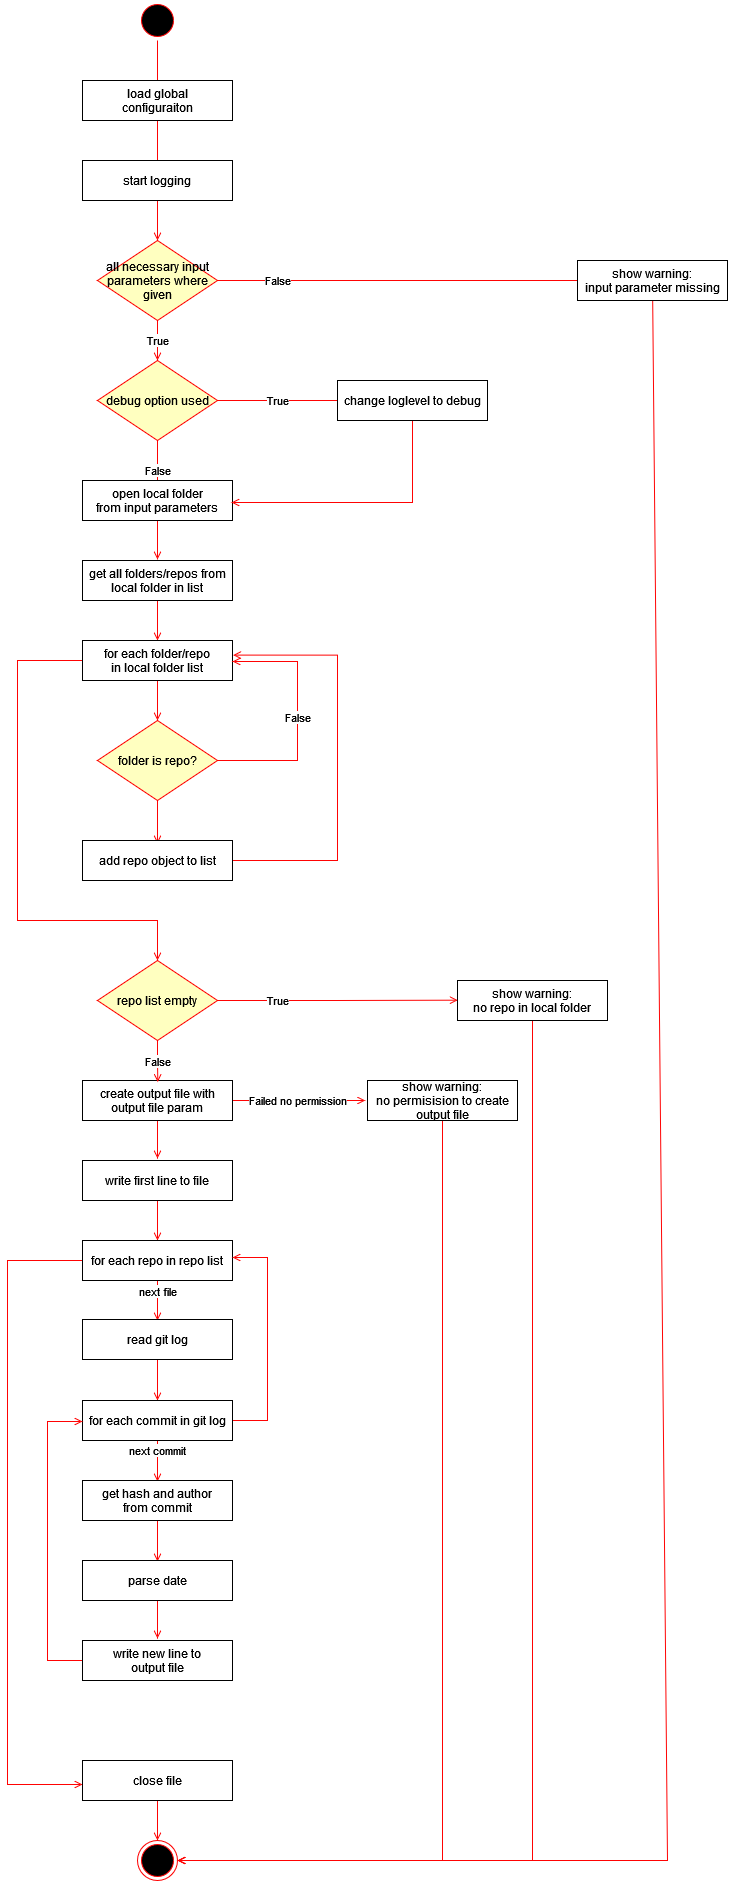

The diagram above was exported from draw.io. Its source (the exported page's mxGraphModel, read from the mxfile embedded in the PNG):
<mxGraphModel dx="806" dy="590" grid="1" gridSize="10" guides="1" tooltips="1" connect="1" arrows="1" fold="1" page="1" pageScale="1" pageWidth="1169" pageHeight="826" background="none" math="0" shadow="0">
  <root>
    <mxCell id="0" />
    <mxCell id="1" parent="0" />
    <mxCell id="bXc3dz7GIrtK3QwX3OWe-46" style="edgeStyle=orthogonalEdgeStyle;rounded=0;orthogonalLoop=1;jettySize=auto;html=1;endArrow=open;endFill=0;strokeColor=#FF0303;" edge="1" parent="1" source="bXc3dz7GIrtK3QwX3OWe-41" target="bXc3dz7GIrtK3QwX3OWe-42">
      <mxGeometry relative="1" as="geometry" />
    </mxCell>
    <mxCell id="bXc3dz7GIrtK3QwX3OWe-41" value="" style="ellipse;shape=startState;fillColor=#000000;strokeColor=#ff0000;" vertex="1" parent="1">
      <mxGeometry x="400" y="40" width="40" height="40" as="geometry" />
    </mxCell>
    <mxCell id="bXc3dz7GIrtK3QwX3OWe-47" style="edgeStyle=orthogonalEdgeStyle;rounded=0;orthogonalLoop=1;jettySize=auto;html=1;endArrow=open;endFill=0;strokeColor=#FF0303;" edge="1" parent="1" source="bXc3dz7GIrtK3QwX3OWe-42" target="bXc3dz7GIrtK3QwX3OWe-45">
      <mxGeometry relative="1" as="geometry" />
    </mxCell>
    <mxCell id="bXc3dz7GIrtK3QwX3OWe-42" value="load global &#10;configuraiton" style="" vertex="1" parent="1">
      <mxGeometry x="345" y="120" width="150" height="40" as="geometry" />
    </mxCell>
    <mxCell id="bXc3dz7GIrtK3QwX3OWe-50" value="False" style="edgeStyle=orthogonalEdgeStyle;rounded=0;orthogonalLoop=1;jettySize=auto;html=1;entryX=0;entryY=0.5;entryDx=0;entryDy=0;endArrow=open;endFill=0;strokeColor=#FF0303;" edge="1" parent="1" source="21" target="bXc3dz7GIrtK3QwX3OWe-49">
      <mxGeometry x="-0.7241" relative="1" as="geometry">
        <mxPoint as="offset" />
      </mxGeometry>
    </mxCell>
    <mxCell id="bXc3dz7GIrtK3QwX3OWe-52" value="True" style="edgeStyle=orthogonalEdgeStyle;rounded=0;orthogonalLoop=1;jettySize=auto;html=1;entryX=0.5;entryY=0;entryDx=0;entryDy=0;endArrow=open;endFill=0;strokeColor=#FF0303;" edge="1" parent="1" source="21" target="bXc3dz7GIrtK3QwX3OWe-53">
      <mxGeometry relative="1" as="geometry">
        <mxPoint x="420" y="400" as="targetPoint" />
      </mxGeometry>
    </mxCell>
    <mxCell id="21" value="all necessary input&#10;parameters where&#10;given" style="rhombus;fillColor=#ffffc0;strokeColor=#ff0000;" parent="1" vertex="1">
      <mxGeometry x="360" y="280" width="120" height="80" as="geometry" />
    </mxCell>
    <mxCell id="bXc3dz7GIrtK3QwX3OWe-48" style="edgeStyle=orthogonalEdgeStyle;rounded=0;orthogonalLoop=1;jettySize=auto;html=1;endArrow=open;endFill=0;strokeColor=#FF0303;" edge="1" parent="1" source="bXc3dz7GIrtK3QwX3OWe-45" target="21">
      <mxGeometry relative="1" as="geometry" />
    </mxCell>
    <mxCell id="bXc3dz7GIrtK3QwX3OWe-45" value="start logging" style="" vertex="1" parent="1">
      <mxGeometry x="345" y="200" width="150" height="40" as="geometry" />
    </mxCell>
    <mxCell id="bXc3dz7GIrtK3QwX3OWe-95" style="edgeStyle=orthogonalEdgeStyle;rounded=0;orthogonalLoop=1;jettySize=auto;html=1;entryX=1;entryY=0.5;entryDx=0;entryDy=0;endArrow=open;endFill=0;strokeColor=#FF0303;" edge="1" parent="1" source="bXc3dz7GIrtK3QwX3OWe-49" target="bXc3dz7GIrtK3QwX3OWe-92">
      <mxGeometry relative="1" as="geometry">
        <Array as="points">
          <mxPoint x="930" y="1900" />
        </Array>
      </mxGeometry>
    </mxCell>
    <mxCell id="bXc3dz7GIrtK3QwX3OWe-49" value="show warning:&#10;input parameter missing" style="" vertex="1" parent="1">
      <mxGeometry x="840" y="300" width="150" height="40" as="geometry" />
    </mxCell>
    <mxCell id="bXc3dz7GIrtK3QwX3OWe-55" value="False" style="edgeStyle=orthogonalEdgeStyle;rounded=0;orthogonalLoop=1;jettySize=auto;html=1;entryX=0.5;entryY=0;entryDx=0;entryDy=0;endArrow=open;endFill=0;strokeColor=#FF0303;" edge="1" parent="1" source="bXc3dz7GIrtK3QwX3OWe-53" target="bXc3dz7GIrtK3QwX3OWe-54">
      <mxGeometry relative="1" as="geometry" />
    </mxCell>
    <mxCell id="bXc3dz7GIrtK3QwX3OWe-57" value="True" style="edgeStyle=orthogonalEdgeStyle;rounded=0;orthogonalLoop=1;jettySize=auto;html=1;entryX=0;entryY=0.5;entryDx=0;entryDy=0;endArrow=open;endFill=0;strokeColor=#FF0303;" edge="1" parent="1" source="bXc3dz7GIrtK3QwX3OWe-53" target="bXc3dz7GIrtK3QwX3OWe-56">
      <mxGeometry x="-0.3846" relative="1" as="geometry">
        <mxPoint as="offset" />
      </mxGeometry>
    </mxCell>
    <mxCell id="bXc3dz7GIrtK3QwX3OWe-53" value="debug option used" style="rhombus;fillColor=#ffffc0;strokeColor=#ff0000;" vertex="1" parent="1">
      <mxGeometry x="360" y="400" width="120" height="80" as="geometry" />
    </mxCell>
    <mxCell id="bXc3dz7GIrtK3QwX3OWe-60" style="edgeStyle=orthogonalEdgeStyle;rounded=0;orthogonalLoop=1;jettySize=auto;html=1;entryX=0.5;entryY=-0.025;entryDx=0;entryDy=0;endArrow=open;endFill=0;strokeColor=#FF0303;entryPerimeter=0;" edge="1" parent="1" source="bXc3dz7GIrtK3QwX3OWe-54" target="bXc3dz7GIrtK3QwX3OWe-62">
      <mxGeometry relative="1" as="geometry">
        <mxPoint x="420" y="600" as="targetPoint" />
      </mxGeometry>
    </mxCell>
    <mxCell id="bXc3dz7GIrtK3QwX3OWe-54" value="open local folder&#10;from input parameters" style="" vertex="1" parent="1">
      <mxGeometry x="345" y="520" width="150" height="40" as="geometry" />
    </mxCell>
    <mxCell id="bXc3dz7GIrtK3QwX3OWe-58" style="edgeStyle=orthogonalEdgeStyle;rounded=0;orthogonalLoop=1;jettySize=auto;html=1;entryX=0.993;entryY=0.55;entryDx=0;entryDy=0;entryPerimeter=0;endArrow=open;endFill=0;strokeColor=#FF0303;" edge="1" parent="1" source="bXc3dz7GIrtK3QwX3OWe-56" target="bXc3dz7GIrtK3QwX3OWe-54">
      <mxGeometry relative="1" as="geometry">
        <Array as="points">
          <mxPoint x="675" y="542" />
        </Array>
      </mxGeometry>
    </mxCell>
    <mxCell id="bXc3dz7GIrtK3QwX3OWe-56" value="change loglevel to debug" style="" vertex="1" parent="1">
      <mxGeometry x="600" y="420" width="150" height="40" as="geometry" />
    </mxCell>
    <mxCell id="bXc3dz7GIrtK3QwX3OWe-64" style="edgeStyle=orthogonalEdgeStyle;rounded=0;orthogonalLoop=1;jettySize=auto;html=1;entryX=0.5;entryY=0;entryDx=0;entryDy=0;entryPerimeter=0;endArrow=open;endFill=0;strokeColor=#FF0303;" edge="1" parent="1" source="bXc3dz7GIrtK3QwX3OWe-62" target="bXc3dz7GIrtK3QwX3OWe-63">
      <mxGeometry relative="1" as="geometry" />
    </mxCell>
    <mxCell id="bXc3dz7GIrtK3QwX3OWe-62" value="get all folders/repos from &#10;local folder in list" style="" vertex="1" parent="1">
      <mxGeometry x="345" y="600" width="150" height="40" as="geometry" />
    </mxCell>
    <mxCell id="bXc3dz7GIrtK3QwX3OWe-67" style="edgeStyle=orthogonalEdgeStyle;rounded=0;orthogonalLoop=1;jettySize=auto;html=1;entryX=0.5;entryY=0;entryDx=0;entryDy=0;endArrow=open;endFill=0;strokeColor=#FF0303;" edge="1" parent="1" source="bXc3dz7GIrtK3QwX3OWe-63" target="bXc3dz7GIrtK3QwX3OWe-66">
      <mxGeometry relative="1" as="geometry" />
    </mxCell>
    <mxCell id="bXc3dz7GIrtK3QwX3OWe-98" style="edgeStyle=orthogonalEdgeStyle;rounded=0;orthogonalLoop=1;jettySize=auto;html=1;entryX=0.5;entryY=0;entryDx=0;entryDy=0;endArrow=open;endFill=0;strokeColor=#FF0303;" edge="1" parent="1" source="bXc3dz7GIrtK3QwX3OWe-63" target="bXc3dz7GIrtK3QwX3OWe-96">
      <mxGeometry relative="1" as="geometry">
        <Array as="points">
          <mxPoint x="280" y="700" />
          <mxPoint x="280" y="960" />
          <mxPoint x="420" y="960" />
        </Array>
      </mxGeometry>
    </mxCell>
    <mxCell id="bXc3dz7GIrtK3QwX3OWe-63" value="for each folder/repo &#10;in local folder list " style="" vertex="1" parent="1">
      <mxGeometry x="345" y="680" width="150" height="40" as="geometry" />
    </mxCell>
    <mxCell id="bXc3dz7GIrtK3QwX3OWe-68" value="False" style="edgeStyle=orthogonalEdgeStyle;rounded=0;orthogonalLoop=1;jettySize=auto;html=1;entryX=1;entryY=0.525;entryDx=0;entryDy=0;entryPerimeter=0;endArrow=open;endFill=0;strokeColor=#FF0303;" edge="1" parent="1" source="bXc3dz7GIrtK3QwX3OWe-66" target="bXc3dz7GIrtK3QwX3OWe-63">
      <mxGeometry relative="1" as="geometry">
        <Array as="points">
          <mxPoint x="560" y="800" />
          <mxPoint x="560" y="701" />
        </Array>
      </mxGeometry>
    </mxCell>
    <mxCell id="bXc3dz7GIrtK3QwX3OWe-70" style="edgeStyle=orthogonalEdgeStyle;rounded=0;orthogonalLoop=1;jettySize=auto;html=1;entryX=0.5;entryY=0.075;entryDx=0;entryDy=0;entryPerimeter=0;endArrow=open;endFill=0;strokeColor=#FF0303;" edge="1" parent="1" source="bXc3dz7GIrtK3QwX3OWe-66" target="bXc3dz7GIrtK3QwX3OWe-69">
      <mxGeometry relative="1" as="geometry" />
    </mxCell>
    <mxCell id="bXc3dz7GIrtK3QwX3OWe-66" value="folder is repo?" style="rhombus;fillColor=#ffffc0;strokeColor=#ff0000;" vertex="1" parent="1">
      <mxGeometry x="360" y="760" width="120" height="80" as="geometry" />
    </mxCell>
    <mxCell id="bXc3dz7GIrtK3QwX3OWe-109" style="edgeStyle=orthogonalEdgeStyle;rounded=0;orthogonalLoop=1;jettySize=auto;html=1;endArrow=open;endFill=0;strokeColor=#FF0303;entryX=1.004;entryY=0.365;entryDx=0;entryDy=0;entryPerimeter=0;" edge="1" parent="1" source="bXc3dz7GIrtK3QwX3OWe-69" target="bXc3dz7GIrtK3QwX3OWe-63">
      <mxGeometry relative="1" as="geometry">
        <mxPoint x="649.9999999999998" y="750" as="targetPoint" />
        <Array as="points">
          <mxPoint x="600" y="900" />
          <mxPoint x="600" y="695" />
        </Array>
      </mxGeometry>
    </mxCell>
    <mxCell id="bXc3dz7GIrtK3QwX3OWe-69" value="add repo object to list" style="" vertex="1" parent="1">
      <mxGeometry x="345" y="880" width="150" height="40" as="geometry" />
    </mxCell>
    <mxCell id="bXc3dz7GIrtK3QwX3OWe-74" style="edgeStyle=orthogonalEdgeStyle;rounded=0;orthogonalLoop=1;jettySize=auto;html=1;entryX=0.5;entryY=-0.05;entryDx=0;entryDy=0;entryPerimeter=0;endArrow=open;endFill=0;strokeColor=#FF0303;" edge="1" parent="1" source="bXc3dz7GIrtK3QwX3OWe-71" target="bXc3dz7GIrtK3QwX3OWe-73">
      <mxGeometry relative="1" as="geometry" />
    </mxCell>
    <mxCell id="bXc3dz7GIrtK3QwX3OWe-107" value="Failed no permission" style="edgeStyle=orthogonalEdgeStyle;rounded=0;orthogonalLoop=1;jettySize=auto;html=1;entryX=-0.015;entryY=0.5;entryDx=0;entryDy=0;entryPerimeter=0;endArrow=open;endFill=0;strokeColor=#FF0303;" edge="1" parent="1" source="bXc3dz7GIrtK3QwX3OWe-71" target="bXc3dz7GIrtK3QwX3OWe-106">
      <mxGeometry x="0.3478" relative="1" as="geometry">
        <mxPoint as="offset" />
      </mxGeometry>
    </mxCell>
    <mxCell id="bXc3dz7GIrtK3QwX3OWe-71" value="create output file with&#10;output file param" style="" vertex="1" parent="1">
      <mxGeometry x="345" y="1120" width="150" height="40" as="geometry" />
    </mxCell>
    <mxCell id="bXc3dz7GIrtK3QwX3OWe-76" style="edgeStyle=orthogonalEdgeStyle;rounded=0;orthogonalLoop=1;jettySize=auto;html=1;entryX=0.5;entryY=0;entryDx=0;entryDy=0;entryPerimeter=0;endArrow=open;endFill=0;strokeColor=#FF0303;" edge="1" parent="1" source="bXc3dz7GIrtK3QwX3OWe-73" target="bXc3dz7GIrtK3QwX3OWe-75">
      <mxGeometry relative="1" as="geometry" />
    </mxCell>
    <mxCell id="bXc3dz7GIrtK3QwX3OWe-73" value="write first line to file" style="" vertex="1" parent="1">
      <mxGeometry x="345" y="1200" width="150" height="40" as="geometry" />
    </mxCell>
    <mxCell id="bXc3dz7GIrtK3QwX3OWe-83" value="next file" style="edgeStyle=orthogonalEdgeStyle;rounded=0;orthogonalLoop=1;jettySize=auto;html=1;entryX=0.5;entryY=0.025;entryDx=0;entryDy=0;entryPerimeter=0;endArrow=open;endFill=0;strokeColor=#FF0303;" edge="1" parent="1" source="bXc3dz7GIrtK3QwX3OWe-75" target="bXc3dz7GIrtK3QwX3OWe-77">
      <mxGeometry relative="1" as="geometry" />
    </mxCell>
    <mxCell id="bXc3dz7GIrtK3QwX3OWe-90" style="edgeStyle=orthogonalEdgeStyle;rounded=0;orthogonalLoop=1;jettySize=auto;html=1;endArrow=open;endFill=0;strokeColor=#FF0303;entryX=0;entryY=0.6;entryDx=0;entryDy=0;entryPerimeter=0;" edge="1" parent="1" source="bXc3dz7GIrtK3QwX3OWe-75" target="bXc3dz7GIrtK3QwX3OWe-79">
      <mxGeometry relative="1" as="geometry">
        <mxPoint x="280" y="1750" as="targetPoint" />
        <Array as="points">
          <mxPoint x="270" y="1300" />
          <mxPoint x="270" y="1824" />
        </Array>
      </mxGeometry>
    </mxCell>
    <mxCell id="bXc3dz7GIrtK3QwX3OWe-75" value="for each repo in repo list" style="" vertex="1" parent="1">
      <mxGeometry x="345" y="1280" width="150" height="40" as="geometry" />
    </mxCell>
    <mxCell id="bXc3dz7GIrtK3QwX3OWe-84" style="edgeStyle=orthogonalEdgeStyle;rounded=0;orthogonalLoop=1;jettySize=auto;html=1;entryX=0.5;entryY=0;entryDx=0;entryDy=0;entryPerimeter=0;endArrow=open;endFill=0;strokeColor=#FF0303;" edge="1" parent="1" source="bXc3dz7GIrtK3QwX3OWe-77" target="bXc3dz7GIrtK3QwX3OWe-78">
      <mxGeometry relative="1" as="geometry" />
    </mxCell>
    <mxCell id="bXc3dz7GIrtK3QwX3OWe-77" value="read git log" style="" vertex="1" parent="1">
      <mxGeometry x="345" y="1359" width="150" height="40" as="geometry" />
    </mxCell>
    <mxCell id="bXc3dz7GIrtK3QwX3OWe-85" value="next commit" style="edgeStyle=orthogonalEdgeStyle;rounded=0;orthogonalLoop=1;jettySize=auto;html=1;entryX=0.5;entryY=0.025;entryDx=0;entryDy=0;entryPerimeter=0;endArrow=open;endFill=0;strokeColor=#FF0303;" edge="1" parent="1" source="bXc3dz7GIrtK3QwX3OWe-78" target="bXc3dz7GIrtK3QwX3OWe-80">
      <mxGeometry relative="1" as="geometry" />
    </mxCell>
    <mxCell id="bXc3dz7GIrtK3QwX3OWe-89" style="edgeStyle=orthogonalEdgeStyle;rounded=0;orthogonalLoop=1;jettySize=auto;html=1;entryX=1;entryY=0.425;entryDx=0;entryDy=0;entryPerimeter=0;endArrow=open;endFill=0;strokeColor=#FF0303;" edge="1" parent="1" source="bXc3dz7GIrtK3QwX3OWe-78" target="bXc3dz7GIrtK3QwX3OWe-75">
      <mxGeometry relative="1" as="geometry">
        <Array as="points">
          <mxPoint x="530" y="1460" />
          <mxPoint x="530" y="1297" />
        </Array>
      </mxGeometry>
    </mxCell>
    <mxCell id="bXc3dz7GIrtK3QwX3OWe-78" value="for each commit in git log" style="" vertex="1" parent="1">
      <mxGeometry x="345" y="1440" width="150" height="40" as="geometry" />
    </mxCell>
    <mxCell id="bXc3dz7GIrtK3QwX3OWe-94" style="edgeStyle=orthogonalEdgeStyle;rounded=0;orthogonalLoop=1;jettySize=auto;html=1;entryX=0.5;entryY=0;entryDx=0;entryDy=0;endArrow=open;endFill=0;strokeColor=#FF0303;" edge="1" parent="1" source="bXc3dz7GIrtK3QwX3OWe-79" target="bXc3dz7GIrtK3QwX3OWe-92">
      <mxGeometry relative="1" as="geometry" />
    </mxCell>
    <mxCell id="bXc3dz7GIrtK3QwX3OWe-79" value="close file" style="" vertex="1" parent="1">
      <mxGeometry x="345" y="1800" width="150" height="40" as="geometry" />
    </mxCell>
    <mxCell id="bXc3dz7GIrtK3QwX3OWe-86" style="edgeStyle=orthogonalEdgeStyle;rounded=0;orthogonalLoop=1;jettySize=auto;html=1;entryX=0.5;entryY=0.025;entryDx=0;entryDy=0;entryPerimeter=0;endArrow=open;endFill=0;strokeColor=#FF0303;" edge="1" parent="1" source="bXc3dz7GIrtK3QwX3OWe-80" target="bXc3dz7GIrtK3QwX3OWe-81">
      <mxGeometry relative="1" as="geometry" />
    </mxCell>
    <mxCell id="bXc3dz7GIrtK3QwX3OWe-80" value="get hash and author&#10;from commit" style="" vertex="1" parent="1">
      <mxGeometry x="345" y="1520" width="150" height="40" as="geometry" />
    </mxCell>
    <mxCell id="bXc3dz7GIrtK3QwX3OWe-87" style="edgeStyle=orthogonalEdgeStyle;rounded=0;orthogonalLoop=1;jettySize=auto;html=1;entryX=0.5;entryY=-0.05;entryDx=0;entryDy=0;entryPerimeter=0;endArrow=open;endFill=0;strokeColor=#FF0303;" edge="1" parent="1" source="bXc3dz7GIrtK3QwX3OWe-81" target="bXc3dz7GIrtK3QwX3OWe-82">
      <mxGeometry relative="1" as="geometry" />
    </mxCell>
    <mxCell id="bXc3dz7GIrtK3QwX3OWe-81" value="parse date" style="" vertex="1" parent="1">
      <mxGeometry x="345" y="1600" width="150" height="40" as="geometry" />
    </mxCell>
    <mxCell id="bXc3dz7GIrtK3QwX3OWe-91" style="edgeStyle=orthogonalEdgeStyle;rounded=0;orthogonalLoop=1;jettySize=auto;html=1;entryX=0;entryY=0.525;entryDx=0;entryDy=0;entryPerimeter=0;endArrow=open;endFill=0;strokeColor=#FF0303;" edge="1" parent="1" source="bXc3dz7GIrtK3QwX3OWe-82" target="bXc3dz7GIrtK3QwX3OWe-78">
      <mxGeometry relative="1" as="geometry">
        <Array as="points">
          <mxPoint x="310" y="1700" />
          <mxPoint x="310" y="1461" />
        </Array>
      </mxGeometry>
    </mxCell>
    <mxCell id="bXc3dz7GIrtK3QwX3OWe-82" value="write new line to&#10;output file" style="" vertex="1" parent="1">
      <mxGeometry x="345" y="1680" width="150" height="40" as="geometry" />
    </mxCell>
    <mxCell id="bXc3dz7GIrtK3QwX3OWe-92" value="" style="ellipse;shape=endState;fillColor=#000000;strokeColor=#ff0000" vertex="1" parent="1">
      <mxGeometry x="400" y="1880" width="40" height="40" as="geometry" />
    </mxCell>
    <mxCell id="bXc3dz7GIrtK3QwX3OWe-100" value="False" style="edgeStyle=orthogonalEdgeStyle;rounded=0;orthogonalLoop=1;jettySize=auto;html=1;entryX=0.502;entryY=0.04;entryDx=0;entryDy=0;entryPerimeter=0;endArrow=open;endFill=0;strokeColor=#FF0303;" edge="1" parent="1" source="bXc3dz7GIrtK3QwX3OWe-96" target="bXc3dz7GIrtK3QwX3OWe-71">
      <mxGeometry relative="1" as="geometry" />
    </mxCell>
    <mxCell id="bXc3dz7GIrtK3QwX3OWe-102" value="True" style="edgeStyle=orthogonalEdgeStyle;rounded=0;orthogonalLoop=1;jettySize=auto;html=1;entryX=0.002;entryY=0.492;entryDx=0;entryDy=0;entryPerimeter=0;endArrow=open;endFill=0;strokeColor=#FF0303;" edge="1" parent="1" source="bXc3dz7GIrtK3QwX3OWe-96" target="bXc3dz7GIrtK3QwX3OWe-101">
      <mxGeometry x="-0.5011" relative="1" as="geometry">
        <mxPoint as="offset" />
      </mxGeometry>
    </mxCell>
    <mxCell id="bXc3dz7GIrtK3QwX3OWe-96" value="repo list empty" style="rhombus;fillColor=#ffffc0;strokeColor=#ff0000;" vertex="1" parent="1">
      <mxGeometry x="360" y="1000" width="120" height="80" as="geometry" />
    </mxCell>
    <mxCell id="bXc3dz7GIrtK3QwX3OWe-103" style="edgeStyle=orthogonalEdgeStyle;rounded=0;orthogonalLoop=1;jettySize=auto;html=1;entryX=1;entryY=0.5;entryDx=0;entryDy=0;endArrow=open;endFill=0;strokeColor=#FF0303;" edge="1" parent="1" source="bXc3dz7GIrtK3QwX3OWe-101" target="bXc3dz7GIrtK3QwX3OWe-92">
      <mxGeometry relative="1" as="geometry">
        <Array as="points">
          <mxPoint x="795" y="1900" />
        </Array>
      </mxGeometry>
    </mxCell>
    <mxCell id="bXc3dz7GIrtK3QwX3OWe-101" value="show warning:&#10;no repo in local folder" style="" vertex="1" parent="1">
      <mxGeometry x="720" y="1020" width="150" height="40" as="geometry" />
    </mxCell>
    <mxCell id="bXc3dz7GIrtK3QwX3OWe-108" style="edgeStyle=orthogonalEdgeStyle;rounded=0;orthogonalLoop=1;jettySize=auto;html=1;endArrow=open;endFill=0;strokeColor=#FF0303;entryX=1;entryY=0.5;entryDx=0;entryDy=0;" edge="1" parent="1" source="bXc3dz7GIrtK3QwX3OWe-106" target="bXc3dz7GIrtK3QwX3OWe-92">
      <mxGeometry relative="1" as="geometry">
        <mxPoint x="669.9999999999998" y="1977.5" as="targetPoint" />
        <Array as="points">
          <mxPoint x="705" y="1900" />
        </Array>
      </mxGeometry>
    </mxCell>
    <mxCell id="bXc3dz7GIrtK3QwX3OWe-106" value="show warning:&#10;no permisision to create &#10;output file" style="" vertex="1" parent="1">
      <mxGeometry x="630" y="1120" width="150" height="40" as="geometry" />
    </mxCell>
  </root>
</mxGraphModel>